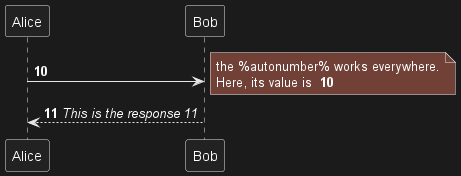

The diagram above was rendered by PlantUML. Its source (embedded in the PNG):
@startuml
autonumber 10
Alice -> Bob
note right
  the <U+0025>autonumber<U+0025> works everywhere.
  Here, its value is ** %autonumber% **
end note
Bob --> Alice: //This is the response %autonumber%//
@enduml